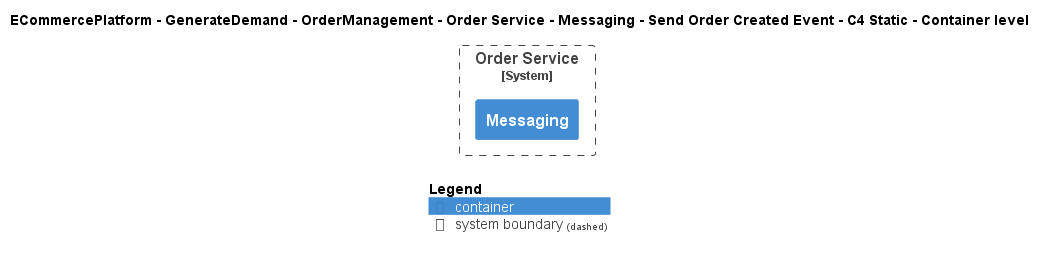

The diagram above was rendered by PlantUML. Its source (embedded in the PNG):
@startuml
!include ..\..\..\..\..\..\..\..\..\.c4s\C4_Container.puml

AddElementTag("c4interflow:lifecycle:new", $bgColor=green, $fontColor=#ffffff, $borderColor=green, $shadowing="False")
AddElementTag("c4interflow:lifecycle:changed", $bgColor=orange, $fontColor=#ffffff, $borderColor=orange, $shadowing="False")
AddElementTag("c4interflow:lifecycle:removed", $bgColor=red, $fontColor=#ffffff, $borderColor=red, $shadowing="False")

AddRelTag("c4interflow:lifecycle:new", $textColor=green, $lineColor=green)
AddRelTag("c4interflow:lifecycle:changed", $textColor=orange, $lineColor=orange)
AddRelTag("c4interflow:lifecycle:removed", $textColor=red, $lineColor=red)

SHOW_PERSON_PORTRAIT()
LAYOUT_TOP_DOWN()

skinparam linetype polyline

title ECommercePlatform - GenerateDemand - OrderManagement - Order Service - Messaging - Send Order Created Event - C4 Static - Container level


System_Boundary(ECommercePlatform.GenerateDemand.OrderManagement.SoftwareSystems.OrderService, "Order Service") {
    Container(ECommercePlatform.GenerateDemand.OrderManagement.SoftwareSystems.OrderService.Containers.Messaging, "Messaging", "", "")
}



SHOW_LEGEND()
@enduml